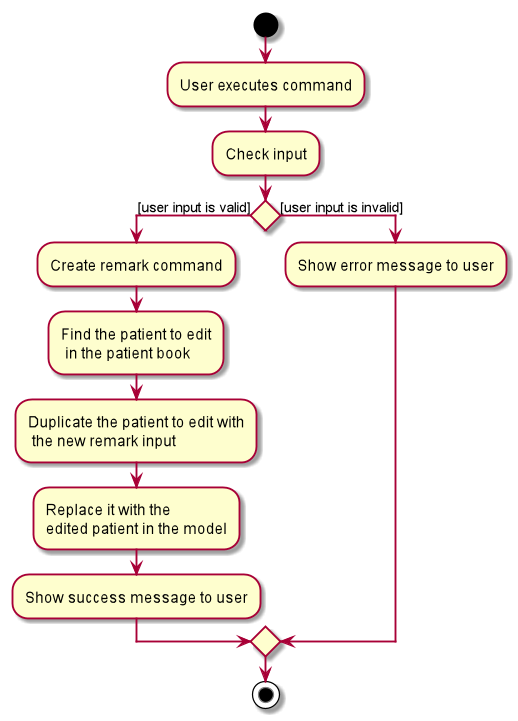

The diagram above was rendered by PlantUML. Its source (embedded in the PNG):
@startuml
start
:User executes command;
:Check input;
if() then ([user input is valid])
    :Create remark command;
    :Find the patient to edit
     in the patient book;
    :Duplicate the patient to edit with
     the new remark input;
    :Replace it with the 
    edited patient in the model;
    :Show success message to user;
else([user input is invalid])
    :Show error message to user;
endif
stop
@enduml